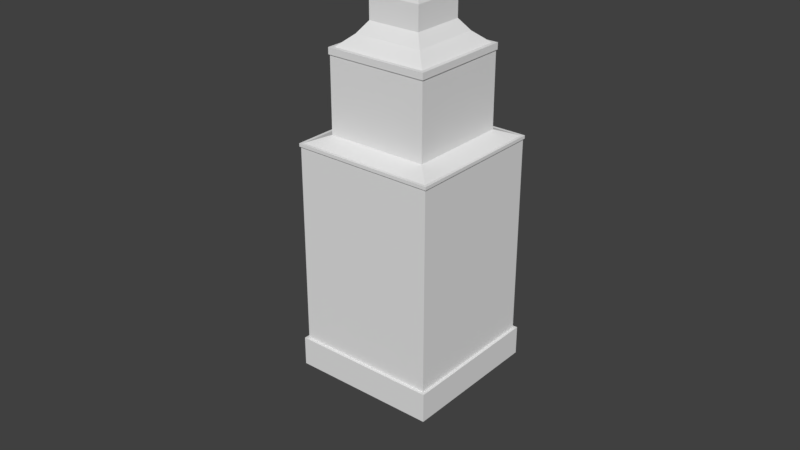 # Source: L_EGG_4.blend  (saved by Blender 2.78.0; exported with 4.5.12 LTS)
import bpy
from mathutils import Matrix  # noqa: F401  (used for matrix-valued properties, if any)

bpy.ops.wm.read_factory_settings(use_empty=True)
scene = bpy.context.scene
scene.name = 'Scene'

# ---- collections
col_collection_1 = bpy.data.collections.new('Collection 1'); scene.collection.children.link(col_collection_1)
col_collection_2 = bpy.data.collections.new('Collection 2'); scene.collection.children.link(col_collection_2)
col_collection_2.hide_render = True
col_collection_2.hide_viewport = True

# ---- materials (node trees are filled in below, after node groups)
mat_material = bpy.data.materials.new('Material')
mat_material.alpha_threshold = 0.0
mat_material.use_transparent_shadow = False
mat_material.roughness = 0.5
mat_material.line_color = (0.0, 0.0, 0.0, 1.0)

# ---- material node trees

# ---- world
world_world = bpy.data.worlds.new('World'); scene.world = world_world
world_world.color = (0.05088, 0.05088, 0.05088)
world_world.use_sun_shadow = False
world_world.sun_shadow_jitter_overblur = 0.0
world_world.cycles.sampling_method = 'MANUAL'

# ---- meshes
me_cube = bpy.data.meshes.new('Cube')
me_cube.from_pydata([(-0.9585, 0.9585, 0.4006), (-0.9585, -0.9585, 0.4006), (0.9585, -0.9585, 0.4006), (0.9585, 0.9585, 0.4006), (1.0, 1.0, 0.4006), (1.0, -1.0, 0.4006), (-1.0, -1.0, 0.4006), (-1.0, 1.0, 0.4006), (1.0, 1.0, 0.0), (1.0, -1.0, 0.0), (-1.0, -1.0, 0.0), (-1.0, 1.0, 0.0), (-0.9585, 0.9585, 3.128), (-0.9585, -0.9585, 3.128), (0.9585, -0.9585, 3.128), (0.9585, 0.9585, 3.128), (-0.9728, 0.9728, 3.128), (-0.9728, -0.9728, 3.128), (0.9728, -0.9728, 3.128), (0.9728, 0.9728, 3.128), (-0.9728, 0.9728, 3.171), (-0.9728, -0.9728, 3.171), (0.9728, -0.9728, 3.171), (0.9728, 0.9728, 3.171), (-0.9351, 0.9351, 3.171), (-0.9351, -0.9351, 3.171), (0.9351, -0.9351, 3.171), (0.9351, 0.9351, 3.171), (-0.6899, 0.6899, 3.267), (-0.6899, -0.6899, 3.267), (0.6899, -0.6899, 3.267), (0.6899, 0.6899, 3.267), (-0.6899, 0.6899, 4.275), (-0.6899, -0.6899, 4.275), (0.6899, -0.6899, 4.275), (0.6899, 0.6899, 4.275), (-0.7029, 0.7029, 4.275), (-0.7029, -0.7029, 4.275), (0.7029, -0.7029, 4.275), (0.7029, 0.7029, 4.275), (-0.7029, 0.7029, 4.363), (-0.7029, -0.7029, 4.363), (0.7029, -0.7029, 4.363), (0.7029, 0.7029, 4.363), (-0.6507, 0.6507, 4.363), (-0.6507, -0.6507, 4.363), (0.6507, -0.6507, 4.363), (0.6507, 0.6507, 4.363), (-0.3627, 0.3627, 4.669), (-0.3627, -0.3627, 4.669), (0.3627, -0.3627, 4.669), (0.3627, 0.3627, 4.669), (-0.4753, 0.4753, 4.516), (0.4753, 0.4753, 4.516), (0.4753, -0.4753, 4.516), (-0.4753, -0.4753, 4.516), (-0.3627, 0.3627, 4.985), (-0.3627, -0.3627, 4.985), (0.3627, -0.3627, 4.985), (0.3627, 0.3627, 4.985), (-0.01099, 0.01098, 5.925), (-0.01099, -0.01099, 5.925), (0.01098, -0.01099, 5.925), (0.01098, 0.01098, 5.925)], [], [(6, 5, 2, 1), (7, 6, 1, 0), (8, 4, 5, 9), (9, 5, 6, 10), (10, 6, 7, 11), (4, 7, 0, 3), (4, 8, 11, 7), (11, 8, 9, 10), (0, 1, 13, 12), (5, 4, 3, 2), (15, 12, 16, 19), (1, 2, 14, 13), (3, 0, 12, 15), (2, 3, 15, 14), (18, 19, 23, 22), (13, 14, 18, 17), (14, 15, 19, 18), (12, 13, 17, 16), (23, 20, 24, 27), (16, 17, 21, 20), (19, 16, 20, 23), (17, 18, 22, 21), (27, 24, 28, 31), (21, 22, 26, 25), (22, 23, 27, 26), (20, 21, 25, 24), (30, 31, 35, 34), (25, 26, 30, 29), (26, 27, 31, 30), (24, 25, 29, 28), (35, 32, 36, 39), (28, 29, 33, 32), (31, 28, 32, 35), (29, 30, 34, 33), (37, 38, 42, 41), (33, 34, 38, 37), (34, 35, 39, 38), (32, 33, 37, 36), (42, 43, 47, 46), (38, 39, 43, 42), (36, 37, 41, 40), (39, 36, 40, 43), (53, 52, 48, 51), (40, 41, 45, 44), (43, 40, 44, 47), (41, 42, 46, 45), (50, 51, 59, 58), (55, 54, 50, 49), (54, 53, 51, 50), (52, 55, 49, 48), (44, 45, 55, 52), (46, 47, 53, 54), (45, 46, 54, 55), (47, 44, 52, 53), (59, 56, 60, 63), (48, 49, 57, 56), (51, 48, 56, 59), (49, 50, 58, 57), (63, 60, 61, 62), (57, 58, 62, 61), (58, 59, 63, 62), (56, 57, 61, 60)])
me_cube.materials.append(mat_material)
me_cube.use_remesh_preserve_volume = False
me_cube.use_remesh_preserve_attributes = False
me_cube.use_mirror_vertex_groups = False
me_cube.update()
me_mesh_085 = bpy.data.meshes.new('Mesh.085')
me_mesh_085.from_pydata([(-0.1923, -0.1523, 0.1203), (-0.2067, -0.1667, 0.1203), (-0.2067, -0.1667, 0.1637), (-0.1689, -0.1289, 0.1637), (0.1754, 0.002387, -0.3351), (0.06897, 0.109, 0.2567), (-0.1689, 0.347, 0.1637), (0.3068, -0.1289, 0.1637), (0.3446, -0.1667, 0.1637), (-0.2067, 0.3355, 0.1203), (-0.2067, 0.3669, 0.1637), (0.3446, -0.1667, 0.1203), (-0.1886, 0.3667, 0.1637), (-0.1923, 0.3354, 0.1203), (0.3302, -0.1523, 0.1203), (-0.1923, 0.1277, -0.1671), (-0.1923, -0.1523, -0.5543), (0.3302, -0.1523, 0.1097), (-0.1159, -0.1523, -0.5534), (0.007955, -0.1523, -0.5516), (0.3301, -0.1523, -0.07273), (-0.1689, 0.347, 0.1637), (0.06897, 0.109, 0.2567), (0.3068, -0.1289, 0.1637), (0.3446, -0.1667, 0.1637), (-0.2067, 0.3355, 0.1203), (-0.2067, 0.3669, 0.1637), (0.3446, -0.1667, 0.1203), (-0.1886, 0.3667, 0.1637), (-0.1923, 0.3354, 0.1203), (0.3302, -0.1523, 0.1203), (-0.1923, -0.1523, -0.5543), (-0.1923, 0.1277, -0.1671), (0.3302, -0.1523, 0.1097), (-0.1159, -0.1523, -0.5534), (0.007955, -0.1523, -0.5516), (0.3301, -0.1523, -0.07273)], [], [(6, 12, 10, 2, 24, 23, 3), (1, 27, 24, 2), (33, 36, 4, 28, 21, 5, 7, 8, 11, 14), (3, 23, 22), (9, 29, 0, 30, 27, 1), (4, 35, 34, 32, 13, 25, 26, 28), (34, 16, 32), (29, 15, 31, 0), (22, 6, 3), (31, 18, 19, 20, 17, 30, 0), (10, 9, 1, 2), (36, 35, 4)])
_k = set([(5, 7), (5, 21), (6, 12), (6, 22), (7, 8), (8, 11), (9, 10), (9, 29), (10, 12), (11, 14), (13, 25), (13, 32), (14, 33), (15, 29), (15, 31), (16, 32), (16, 34), (17, 20), (17, 30), (18, 19), (18, 31), (19, 20), (21, 28), (22, 23), (23, 24), (24, 27), (25, 26), (26, 28), (27, 30), (33, 36), (34, 35), (35, 36)])
me_mesh_085.attributes.new('sharp_edge', 'BOOLEAN', 'EDGE').data.foreach_set('value', [ (min(e.vertices), max(e.vertices)) in _k for e in me_mesh_085.edges])
me_mesh_085.materials.append(mat_material)
me_mesh_085.use_remesh_preserve_volume = False
me_mesh_085.use_remesh_preserve_attributes = False
me_mesh_085.use_mirror_vertex_groups = False
me_mesh_085.update()
me_mesh_084 = bpy.data.meshes.new('Mesh.084')
me_mesh_084.from_pydata([(0.6782, 0.965, -0.09086), (0.6782, -1.035, -0.09086), (-0.2625, -1.035, 0.08751), (-0.299, -1.035, -0.09086), (0.6782, -1.035, 0.1082), (-0.2586, -1.035, 0.1063), (0.6782, 0.965, 0.1082), (-0.3008, 0.965, 0.1082), (-0.3212, 0.965, -0.09086), (-0.3212, 0.965, 0.009679), (-0.3197, 0.965, 0.01704), (-0.3084, -0.6081, -0.09086), (-0.3212, -0.007036, -0.09086), (-0.2586, -1.035, 0.1063), (-0.2625, -1.035, 0.08751), (-0.299, -1.035, -0.09086), (0.6782, -1.035, 0.1082), (0.6782, 0.965, 0.1082), (-0.3008, 0.965, 0.1082), (-0.3212, 0.965, -0.09086), (-0.3212, 0.965, 0.009679), (-0.3197, 0.965, 0.01704), (-0.3212, -0.007036, -0.09086), (-0.3084, -0.6081, -0.09086)], [], [(0, 17, 16, 1), (1, 16, 13, 14, 15), (15, 23, 22, 19, 0, 1), (2, 5, 21, 9, 12, 11), (19, 20, 10, 18, 17, 0), (11, 3, 2), (7, 21, 5), (9, 8, 12), (5, 4, 6, 7)])
_k = set([(2, 3), (2, 5), (3, 11), (4, 5), (4, 6), (6, 7), (7, 21), (8, 9), (8, 12), (9, 21), (10, 18), (10, 20), (11, 12), (13, 14), (13, 16), (14, 15), (15, 23), (16, 17), (17, 18), (19, 20), (19, 22), (22, 23)])
me_mesh_084.attributes.new('sharp_edge', 'BOOLEAN', 'EDGE').data.foreach_set('value', [ (min(e.vertices), max(e.vertices)) in _k for e in me_mesh_084.edges])
me_mesh_084.materials.append(mat_material)
me_mesh_084.use_remesh_preserve_volume = False
me_mesh_084.use_remesh_preserve_attributes = False
me_mesh_084.use_mirror_vertex_groups = False
me_mesh_084.update()
me_mesh_083 = bpy.data.meshes.new('Mesh.083')
me_mesh_083.from_pydata([(-0.3907, 0.419, 0.3508), (0.3205, 0.6551, -1.151), (-0.1635, -0.2702, 0.8535), (0.2987, 0.1917, 0.8536), (0.2992, -0.27, 0.7738), (0.3189, -0.4598, 0.5938), (0.3233, -0.5037, 0.5335), (0.4879, -0.2901, 0.5936), (0.5326, -0.2949, 0.5338), (0.3552, -0.3269, 0.7119), (0.343, -0.3795, -1.25), (-0.6359, 0.4276, 0.255), (-0.6359, -0.7057, 0.255), (-0.5285, 0.5568, 0.297), (-0.3907, -0.6362, 0.3508), (-0.3993, 0.6642, 0.255), (0.7359, 0.6642, 0.255), (0.666, 0.419, 0.3508), (-0.3391, 0.702, 0.2116), (0.7675, 0.702, 0.2116), (-0.3616, 0.702, 0.255), (0.7358, 0.702, 0.255), (0.7359, 0.682, 0.255), (-0.6737, 0.3673, 0.2116), (-0.6737, -0.737, 0.2116), (-0.6737, 0.3898, 0.255), (-0.6737, -0.7055, 0.255), (-0.6634, -0.7057, 0.255), (-0.6593, 0.3817, 0.2116), (-0.6593, -0.7372, 0.2116), (1.258, 0.4891, -0.459), (1.258, 0.5852, -0.4591), (1.258, 0.6876, -0.4596), (1.258, 0.6876, -0.5955), (1.258, 0.4984, -0.6155), (-0.3535, 0.6876, 0.2116), (0.7675, 0.6876, 0.2116), (0.3208, 0.6876, -1.09), (1.244, 0.6876, -0.6036), (0.4047, 0.6876, -1.098), (0.3439, 0.6876, -1.134), (-0.6593, -0.3219, -1.146), (-0.6593, -1.229, -0.4668), (-0.6593, -0.3247, -1.152), (-0.6593, -0.4128, -1.16), (-0.6593, -1.229, -1.236), (-0.5756, -1.229, -0.465), (-0.4608, -1.229, -0.4649), (-0.497, -1.229, -1.091), (-0.5064, -1.229, -1.25), (0.2661, 0.419, 0.8981), (-0.3907, 0.419, 1.011), (-0.3907, -0.05654, 0.9297), (-0.3907, -0.2149, 0.9023), (-0.3907, -0.2377, 0.8984), (-0.3907, -0.2926, 0.8233), (-0.3907, -0.2782, 0.8429), (-0.6359, 0.4276, 0.255), (-0.5285, 0.5568, 0.297), (-0.6359, -0.7057, 0.255), (-0.3907, -0.6362, 0.3508), (-0.3993, 0.6642, 0.255), (0.7359, 0.6642, 0.255), (0.666, 0.419, 0.3508), (0.7358, 0.702, 0.255), (0.7359, 0.682, 0.255), (-0.3391, 0.702, 0.2116), (-0.3616, 0.702, 0.255), (0.7675, 0.702, 0.2116), (-0.6737, 0.3673, 0.2116), (-0.6737, 0.3898, 0.255), (-0.6737, -0.737, 0.2116), (-0.6737, -0.7055, 0.255), (-0.6634, -0.7057, 0.255), (-0.6593, 0.3817, 0.2116), (-0.6593, -0.7372, 0.2116), (1.258, 0.4891, -0.459), (1.258, 0.5852, -0.4591), (1.258, 0.6876, -0.4596), (1.258, 0.6876, -0.5955), (1.258, 0.4984, -0.6155), (-0.3535, 0.6876, 0.2116), (0.7675, 0.6876, 0.2116), (0.3208, 0.6876, -1.09), (1.244, 0.6876, -0.6036), (0.4047, 0.6876, -1.098), (0.3439, 0.6876, -1.134), (-0.6593, -1.229, -0.4668), (-0.6593, -0.3219, -1.146), (-0.6593, -0.3247, -1.152), (-0.6593, -0.4128, -1.16), (-0.6593, -1.229, -1.236), (-0.5756, -1.229, -0.465), (-0.4608, -1.229, -0.4649), (-0.497, -1.229, -1.091), (-0.5064, -1.229, -1.25), (-0.3907, 0.419, 1.011), (-0.3907, -0.05654, 0.9297), (-0.3907, -0.2149, 0.9023), (-0.3907, -0.2782, 0.8429), (-0.3907, -0.2377, 0.8984), (-0.3907, -0.2926, 0.8233), (0.2661, 0.419, 0.8981)], [], [(0, 60, 55, 99, 100, 98, 52, 96), (76, 8, 94, 95, 10, 80), (10, 1, 86, 39), (3, 7, 8), (7, 9, 8), (9, 5, 8), (5, 6, 8), (5, 56, 101, 6), (5, 2, 54, 56), (1, 10, 90, 43), (2, 4, 53, 54), (4, 3, 97, 53), (4, 9, 3), (9, 7, 3), (6, 93, 94, 8), (4, 2, 9), (2, 5, 9), (17, 50, 3, 8, 76, 77, 22, 62), (6, 101, 14, 59, 73, 92, 93), (84, 79, 80, 10), (28, 88, 89, 44, 91, 87, 29), (83, 86, 1, 43, 41), (91, 49, 48, 47, 46, 87), (19, 82, 81, 18), (41, 74, 69, 70, 57, 13, 61, 67, 66, 35, 83), (96, 102, 63, 0), (73, 72, 71, 75, 42, 92), (16, 65, 64, 20, 15), (33, 38, 85, 40, 37, 81, 82, 78), (11, 25, 26, 27, 12), (95, 45, 90, 10), (78, 31, 30, 34, 33), (25, 23, 24, 26), (23, 28, 29, 24), (58, 11, 12, 60, 0), (63, 16, 15, 58, 0), (39, 84, 10), (77, 32, 36, 68, 21, 22), (64, 19, 18, 20), (51, 97, 3, 50)])
_k = set([(11, 25), (11, 58), (12, 27), (12, 60), (13, 57), (13, 61), (14, 59), (14, 101), (15, 20), (15, 58), (16, 63), (16, 65), (17, 50), (17, 62), (18, 20), (18, 81), (19, 64), (19, 82), (21, 22), (21, 68), (22, 62), (23, 25), (23, 28), (24, 26), (24, 29), (26, 27), (28, 88), (29, 87), (30, 31), (30, 34), (31, 78), (32, 36), (32, 77), (33, 34), (33, 38), (35, 66), (35, 83), (36, 68), (37, 40), (37, 81), (38, 85), (39, 84), (39, 86), (40, 85), (41, 43), (41, 74), (42, 75), (42, 92), (43, 90), (44, 89), (44, 91), (45, 90), (45, 95), (46, 47), (46, 87), (47, 48), (48, 49), (49, 91), (50, 51), (51, 97), (52, 96), (52, 98), (53, 54), (53, 97), (54, 56), (55, 60), (55, 99), (56, 101), (57, 70), (59, 73), (61, 67), (63, 102), (64, 65), (66, 67), (69, 70), (69, 74), (71, 72), (71, 75), (72, 73), (76, 77), (76, 80), (78, 82), (79, 80), (79, 84), (83, 86), (88, 89), (92, 93), (93, 94), (94, 95), (96, 102), (98, 100), (99, 100)])
me_mesh_083.attributes.new('sharp_edge', 'BOOLEAN', 'EDGE').data.foreach_set('value', [ (min(e.vertices), max(e.vertices)) in _k for e in me_mesh_083.edges])
me_mesh_083.materials.append(mat_material)
me_mesh_083.use_remesh_preserve_volume = False
me_mesh_083.use_remesh_preserve_attributes = False
me_mesh_083.use_mirror_vertex_groups = False
me_mesh_083.update()
me_mesh_082 = bpy.data.meshes.new('Mesh.082')
me_mesh_082.from_pydata([(0.129, 0.1392, 0.2994), (-0.3456, -0.3353, -0.2406), (-0.2487, -0.4318, -0.2411), (-0.3451, 0.1243, -0.4461), (-0.1568, -0.3547, -0.7039), (-0.3457, -0.3353, -0.5244), (-0.2896, -0.3914, -0.5864), (0.3565, -0.05775, 0.05815), (0.3565, -0.3789, 0.05815), (0.3435, -0.04471, 0.05815), (0.3435, -0.3809, 0.05815), (-0.06789, 0.3668, 0.05815), (-0.3457, 0.3668, 0.05815), (0.3435, -0.2086, -0.1295), (0.3435, -0.3396, -0.2458), (-0.05486, 0.3538, 0.05815), (-0.3457, 0.3538, 0.05815), (-0.3458, 0.3538, -0.08871), (-0.3452, 0.3538, -0.2421), (-0.3454, 0.3538, -0.2183), (-0.2186, 0.3538, -0.1295), (0.06113, 0.3146, 0.1463), (-0.3457, 0.3146, 0.1463), (0.3565, 0.01914, 0.1463), (0.3565, -0.3868, 0.1167), (0.3565, -0.3908, 0.1463), (0.3044, 0.07133, 0.1463), (0.3044, -0.3989, 0.1463), (0.008972, 0.3668, 0.1463), (-0.3457, 0.3668, 0.1463), (-0.08594, 0.1392, 0.2994), (0.2163, 0.2265, 0.2232), (-0.3456, 0.258, 0.1957), (0.2608, -0.3637, 0.1843), (0.2801, -0.4055, 0.1674), (0.129, -0.07555, 0.2994), (0.07311, 0.08339, 0.3753), (0.3435, -0.04471, 0.05815), (0.3565, -0.05775, 0.05815), (0.3435, -0.3809, 0.05815), (0.3565, -0.3789, 0.05815), (-0.3457, 0.3538, 0.05815), (-0.3457, 0.3668, 0.05815), (0.3435, -0.2086, -0.1295), (0.3435, -0.3396, -0.2458), (-0.05486, 0.3538, 0.05815), (-0.06789, 0.3668, 0.05815), (-0.3458, 0.3538, -0.08871), (-0.3452, 0.3538, -0.2421), (-0.3454, 0.3538, -0.2183), (-0.2186, 0.3538, -0.1295), (0.008972, 0.3668, 0.1463), (0.06113, 0.3146, 0.1463), (-0.3457, 0.3668, 0.1463), (-0.3457, 0.3146, 0.1463), (0.3565, 0.01914, 0.1463), (0.3565, -0.3908, 0.1463), (0.3565, -0.3868, 0.1167), (0.3044, 0.07133, 0.1463), (0.3044, -0.3989, 0.1463), (-0.3456, 0.258, 0.1957), (-0.08594, 0.1392, 0.2994), (0.2163, 0.2265, 0.2232), (0.129, -0.07555, 0.2994), (0.2608, -0.3637, 0.1843), (0.2801, -0.4055, 0.1674), (0.07311, 0.08339, 0.3753)], [], [(0, 61, 66), (36, 30, 60, 1, 64, 63), (45, 46, 51, 52, 62, 58, 55, 38, 37, 43, 50), (5, 6, 2, 1), (6, 57, 56, 59, 65, 2), (43, 44, 4, 3, 48, 50), (66, 35, 0), (47, 49, 3, 5), (11, 15, 41, 42), (31, 21, 54, 32, 61, 0), (40, 39, 9, 7), (65, 64, 1, 2), (10, 8, 57, 6, 4, 44), (35, 33, 34, 27, 26, 31, 0), (49, 48, 3), (27, 25, 23, 26), (25, 24, 40, 7, 23), (15, 20, 18, 19, 17, 41), (3, 4, 6, 5), (28, 11, 42, 53), (39, 14, 13, 9), (21, 28, 53, 54), (22, 29, 12, 16, 47, 5, 1, 60)])
_k = set([(7, 9), (7, 23), (8, 10), (8, 57), (9, 13), (10, 44), (11, 15), (11, 28), (12, 16), (12, 29), (13, 14), (14, 39), (15, 20), (16, 47), (17, 19), (17, 41), (18, 19), (18, 20), (21, 28), (21, 31), (22, 29), (22, 60), (23, 26), (24, 25), (24, 40), (25, 27), (26, 31), (27, 34), (30, 36), (30, 60), (32, 54), (32, 61), (33, 34), (33, 35), (35, 66), (36, 63), (37, 38), (37, 43), (38, 55), (39, 40), (41, 42), (42, 53), (43, 44), (45, 46), (45, 50), (46, 51), (47, 49), (48, 49), (48, 50), (51, 52), (52, 62), (53, 54), (55, 58), (56, 57), (56, 59), (58, 62), (59, 65), (61, 66), (63, 64), (64, 65)])
me_mesh_082.attributes.new('sharp_edge', 'BOOLEAN', 'EDGE').data.foreach_set('value', [ (min(e.vertices), max(e.vertices)) in _k for e in me_mesh_082.edges])
me_mesh_082.materials.append(mat_material)
me_mesh_082.use_remesh_preserve_volume = False
me_mesh_082.use_remesh_preserve_attributes = False
me_mesh_082.use_mirror_vertex_groups = False
me_mesh_082.update()
me_mesh_081 = bpy.data.meshes.new('Mesh.081')
me_mesh_081.from_pydata([(-0.253, 0.339, -0.06351), (0.1095, -0.1782, -0.22), (0.1091, 0.339, -0.2199), (0.1773, 0.339, -0.06351), (-0.253, 0.339, -0.2205), (0.06366, 0.339, -0.2203), (0.2444, -0.3288, 0.09067), (0.2262, -0.3445, 0.04874), (0.1583, -0.3409, 0.05841), (-0.253, -0.2177, -0.06351), (-0.253, -0.1298, -0.2203), (-0.1299, -0.2633, 0.2657), (-0.1887, -0.3222, 0.1084), (-0.07494, 0.1609, 0.4126), (-0.2458, -0.2294, -0.0443), (0.3243, 0.2126, 0.2742), (0.2387, 0.2864, 0.07709), (0.06366, 0.339, -0.2203), (0.1091, 0.339, -0.2199), (0.1773, 0.339, -0.06351), (-0.253, 0.339, -0.2205), (0.2444, -0.3288, 0.09067), (0.2262, -0.3445, 0.04874), (0.1583, -0.3409, 0.05841), (-0.1887, -0.3222, 0.1084), (-0.253, -0.1298, -0.2203), (-0.253, -0.2177, -0.06351), (-0.1299, -0.2633, 0.2657), (-0.07494, 0.1609, 0.4126), (-0.2458, -0.2294, -0.0443), (0.3243, 0.2126, 0.2742), (0.2387, 0.2864, 0.07709)], [], [(0, 26, 29, 24, 27, 28), (1, 22, 23, 14, 9, 10), (28, 30, 16, 19, 0), (4, 25, 26, 0), (24, 8, 7, 21, 27), (23, 12, 14), (18, 3, 31, 1), (17, 18, 1), (10, 20, 17, 1), (15, 13, 11, 6), (19, 2, 5, 4, 0), (31, 15, 6, 22, 1)])
_k = set([(2, 5), (2, 19), (3, 18), (3, 31), (4, 5), (4, 25), (6, 11), (6, 22), (7, 8), (7, 21), (8, 24), (9, 10), (9, 14), (10, 20), (11, 13), (12, 14), (12, 23), (13, 15), (15, 31), (16, 19), (16, 30), (17, 18), (17, 20), (21, 27), (22, 23), (24, 29), (25, 26), (26, 29), (27, 28), (28, 30)])
me_mesh_081.attributes.new('sharp_edge', 'BOOLEAN', 'EDGE').data.foreach_set('value', [ (min(e.vertices), max(e.vertices)) in _k for e in me_mesh_081.edges])
me_mesh_081.materials.append(mat_material)
me_mesh_081.use_remesh_preserve_volume = False
me_mesh_081.use_remesh_preserve_attributes = False
me_mesh_081.use_mirror_vertex_groups = False
me_mesh_081.update()
me_mesh_080 = bpy.data.meshes.new('Mesh.080')
me_mesh_080.from_pydata([(0.5429, -0.6053, 0.357), (0.5573, -0.6197, 0.357), (0.5573, -0.6197, 0.4003), (0.5195, -0.5819, 0.4003), (0.2743, -0.3367, 0.4962), (-0.39, 0.1184, 0.6789), (-0.1806, 0.3277, 0.6787), (-0.3711, 0.242, -1.105), (0.2743, -0.3367, 0.9457), (-0.384, -0.3367, 0.7887), (-0.5818, -0.3367, 0.4962), (0.5573, 0.6579, 0.357), (0.5573, 0.6284, 0.4003), (0.5195, 0.6227, 0.4003), (0.2743, 0.5205, 0.4962), (-0.6834, -0.5819, 0.4003), (-0.6891, -0.6197, 0.4003), (-0.7184, -0.6197, 0.357), (0.5429, 0.6557, 0.357), (0.5429, -0.6053, -1.677), (0.5429, 1.098, -0.294), (0.5429, 1.11, -0.3129), (0.5429, 1.118, -0.4457), (0.5429, 1.119, -0.4716), (0.5429, 1.044, -0.5246), (-0.7162, -0.6053, 0.357), (-1.173, -0.6053, -0.3178), (-1.218, -0.6053, -1.072), (-1.22, -0.6053, -1.105), (-0.3047, -0.6053, -1.696), (-0.3535, -0.6053, -1.697), (0.2743, 0.2473, 0.8066), (0.2743, 0.3218, 0.7887), (-0.384, -0.3367, 0.7887), (0.2743, -0.3367, 0.9457), (-0.5818, -0.3367, 0.4962), (0.5573, 0.6579, 0.357), (0.5573, 0.6284, 0.4003), (0.5195, 0.6227, 0.4003), (0.2743, 0.5205, 0.4962), (-0.6834, -0.5819, 0.4003), (-0.6891, -0.6197, 0.4003), (-0.7184, -0.6197, 0.357), (0.5429, 1.044, -0.5246), (0.5429, -0.6053, -1.677), (0.5429, 0.6557, 0.357), (0.5429, 1.098, -0.294), (0.5429, 1.11, -0.3129), (0.5429, 1.118, -0.4457), (0.5429, 1.119, -0.4716), (-0.7162, -0.6053, 0.357), (-1.173, -0.6053, -0.3178), (-1.218, -0.6053, -1.072), (-1.22, -0.6053, -1.105), (-0.3535, -0.6053, -1.697), (-0.3047, -0.6053, -1.696), (0.2743, 0.2473, 0.8066), (0.2743, 0.3218, 0.7887)], [], [(1, 36, 37, 2), (8, 56, 5, 33), (17, 50, 0, 45, 36, 1), (4, 39, 57, 31, 34), (3, 38, 39, 4), (7, 54, 53), (7, 49, 43, 55, 54), (6, 5, 56, 32), (47, 48, 52, 51, 5, 6), (51, 25, 42, 41, 40, 35, 33, 5), (10, 15, 3, 4), (43, 19, 55), (48, 49, 7, 53, 52), (50, 26, 27, 28, 30, 29, 44, 0), (46, 47, 6), (34, 9, 10, 4), (16, 17, 1, 2), (32, 14, 13, 12, 11, 18, 46, 6), (44, 24, 23, 22, 21, 20, 45, 0), (15, 16, 2, 37, 38, 3)])
_k = set([(8, 33), (8, 56), (9, 10), (9, 34), (10, 15), (11, 12), (11, 18), (12, 13), (13, 14), (14, 32), (15, 16), (16, 17), (17, 50), (18, 46), (19, 43), (19, 55), (20, 21), (20, 45), (21, 22), (22, 23), (23, 24), (24, 44), (25, 42), (25, 51), (26, 27), (26, 50), (27, 28), (28, 30), (29, 30), (29, 44), (31, 34), (31, 57), (32, 56), (33, 35), (35, 40), (36, 37), (36, 45), (37, 38), (38, 39), (39, 57), (40, 41), (41, 42), (43, 49), (46, 47), (47, 48), (48, 49), (51, 52), (52, 53), (53, 54), (54, 55)])
me_mesh_080.attributes.new('sharp_edge', 'BOOLEAN', 'EDGE').data.foreach_set('value', [ (min(e.vertices), max(e.vertices)) in _k for e in me_mesh_080.edges])
me_mesh_080.materials.append(mat_material)
me_mesh_080.use_remesh_preserve_volume = False
me_mesh_080.use_remesh_preserve_attributes = False
me_mesh_080.use_mirror_vertex_groups = False
me_mesh_080.update()
me_mesh_079 = bpy.data.meshes.new('Mesh.079')
me_mesh_079.from_pydata([(0.3779, 0.3678, -0.4616), (0.3922, 0.3822, -0.4616), (0.3922, 0.3822, -0.4182), (0.3545, 0.3444, -0.4182), (0.1093, 0.09919, -0.3224), (0.1093, 0.09919, 0.6852), (0.1223, 0.1122, 0.6852), (-0.5793, -0.126, 0.1818), (-0.39, -0.6088, -0.07858), (-0.3455, -0.6141, -0.1384), (0.3922, -0.2841, -0.4616), (0.3922, -0.3136, -0.4182), (-0.1417, 0.3444, -0.4182), (0.3545, -0.3193, -0.4182), (-0.2117, 0.09919, -0.3224), (0.1093, -0.421, -0.3224), (-0.11, 0.3822, -0.4616), (-0.1417, 0.3822, -0.4182), (0.3779, -0.2863, -0.4616), (0.3779, 0.1675, -1.129), (0.3779, 0.3678, -1.13), (-0.11, 0.3678, -0.4616), (0.3725, 0.3678, -1.123), (0.1223, -0.05034, 0.6852), (0.1093, -0.03731, 0.6852), (-0.04031, 0.1122, 0.6852), (0.1093, -0.2379, 0.5962), (0.1093, -0.4611, 0.4963), (0.1093, -0.3094, 0.5643), (0.1093, -0.5939, 0.3782), (-0.02726, 0.09919, 0.6852), (-0.2354, 0.09919, 0.5929), (-0.4512, 0.09919, 0.4966), (-0.4148, 0.09919, 0.5129), (-0.5796, 0.09919, 0.3822), (-0.5506, 0.09919, 0.4082), (-0.6116, 0.09919, 0.226), (0.1093, -0.6205, -0.02878), (-0.5712, 0.09919, 0.1702), (0.1223, 0.1122, 0.7573), (0.3922, -0.2841, -0.4616), (0.3922, -0.3136, -0.4182), (-0.1417, 0.3444, -0.4182), (-0.2117, 0.09919, -0.3224), (0.3545, -0.3193, -0.4182), (0.1093, -0.421, -0.3224), (-0.11, 0.3822, -0.4616), (-0.1417, 0.3822, -0.4182), (0.3779, 0.1675, -1.129), (0.3779, -0.2863, -0.4616), (-0.11, 0.3678, -0.4616), (0.3725, 0.3678, -1.123), (0.3779, 0.3678, -1.13), (0.1093, -0.03731, 0.6852), (0.1223, -0.05034, 0.6852), (-0.02726, 0.09919, 0.6852), (-0.04031, 0.1122, 0.6852), (0.1093, -0.2379, 0.5962), (0.1093, -0.4611, 0.4963), (0.1093, -0.3094, 0.5643), (0.1093, -0.5939, 0.3782), (-0.2354, 0.09919, 0.5929), (-0.4512, 0.09919, 0.4966), (-0.4148, 0.09919, 0.5129), (-0.5796, 0.09919, 0.3822), (-0.5506, 0.09919, 0.4082), (-0.6116, 0.09919, 0.226), (0.1093, -0.6205, -0.02878), (-0.5712, 0.09919, 0.1702), (0.1223, 0.1122, 0.7573)], [], [(10, 18, 0, 50, 46, 1), (1, 46, 47, 2), (3, 42, 43, 4), (13, 11, 2, 47, 42, 3), (4, 43, 68, 66, 34, 35, 62, 63, 61, 30, 5), (6, 25, 39), (7, 36, 38, 8), (8, 48, 9), (7, 64, 36), (8, 51, 52, 48), (9, 48, 49, 40, 41, 44, 45, 37), (57, 53, 54, 69, 56, 55, 31), (24, 26, 59, 58, 60, 67, 15, 4, 5), (23, 24, 5, 30, 25, 6), (33, 32, 27, 28), (31, 33, 28, 57), (20, 22, 50, 0), (15, 13, 3, 4), (18, 19, 20, 0), (65, 64, 7, 8), (11, 10, 1, 2), (32, 65, 8, 29, 27), (39, 23, 6), (38, 14, 12, 17, 16, 21, 51, 8), (37, 29, 8, 9)])
_k = set([(10, 11), (10, 18), (11, 13), (12, 14), (12, 17), (13, 15), (14, 38), (15, 67), (16, 17), (16, 21), (18, 19), (19, 20), (20, 22), (21, 51), (22, 50), (23, 24), (23, 39), (24, 26), (25, 30), (25, 39), (26, 59), (27, 28), (27, 29), (28, 57), (29, 37), (30, 61), (31, 33), (31, 55), (32, 33), (32, 65), (34, 35), (34, 66), (35, 62), (36, 38), (36, 64), (37, 45), (40, 41), (40, 49), (41, 44), (42, 43), (42, 47), (43, 68), (44, 45), (46, 47), (46, 50), (48, 49), (48, 52), (51, 52), (53, 54), (53, 57), (54, 69), (55, 56), (56, 69), (58, 59), (58, 60), (60, 67), (61, 63), (62, 63), (64, 65), (66, 68)])
me_mesh_079.attributes.new('sharp_edge', 'BOOLEAN', 'EDGE').data.foreach_set('value', [ (min(e.vertices), max(e.vertices)) in _k for e in me_mesh_079.edges])
me_mesh_079.materials.append(mat_material)
me_mesh_079.use_remesh_preserve_volume = False
me_mesh_079.use_remesh_preserve_attributes = False
me_mesh_079.use_mirror_vertex_groups = False
me_mesh_079.update()
me_mesh_078 = bpy.data.meshes.new('Mesh.078')
me_mesh_078.from_pydata([(0.1464, 0.3351, -0.1641), (0.1464, 0.3351, 0.1515), (-0.2154, -0.02768, -0.8544), (-0.1184, -0.1247, -0.8549), (-0.2158, -0.1822, -0.006926), (0.04031, 0.4477, -0.3173), (-0.2153, 0.4477, -0.3173), (-0.1749, 0.5461, -0.4032), (-0.2152, 0.5644, -0.4191), (0.4082, -0.0979, -0.4475), (0.259, 0.2289, -0.3173), (0.259, -0.1796, -0.3173), (0.2022, 0.3909, -0.24), (0.1464, -0.2577, -0.1641), (-0.2154, 0.3351, -0.1641), (-0.1467, 0.3351, 0.1515), (-0.2155, 0.3351, -0.006828), (-0.001247, -0.3235, 0.3302), (0.05986, -0.3163, 0.3496), (0.07098, -0.315, 0.3531), (-0.07981, -0.333, 0.305), (-0.09821, -0.3488, 0.2627), (0.01408, -0.3904, 0.1515), (0.1284, -0.3724, 0.1995), (-0.03602, -0.3904, 0.1515), (-0.08642, -0.3567, 0.2416), (-0.02864, -0.3904, 0.1112), (0.1464, -0.3528, 0.1515), (0.01848, 0.2072, 0.4934), (-0.08605, 0.2829, 0.291), (0.0001788, 0.2089, 0.4887), (0.03331, 0.05933, 0.4538), (0.06944, -0.2997, 0.3572), (0.04031, 0.4477, -0.3173), (-0.1749, 0.5461, -0.4032), (-0.2152, 0.5644, -0.4191), (-0.2153, 0.4477, -0.3173), (0.259, 0.2289, -0.3173), (0.4082, -0.0979, -0.4475), (0.259, -0.1796, -0.3173), (0.2022, 0.3909, -0.24), (0.1464, -0.2577, -0.1641), (-0.2154, 0.3351, -0.1641), (-0.2155, 0.3351, -0.006828), (-0.1467, 0.3351, 0.1515), (-0.001247, -0.3235, 0.3302), (0.05986, -0.3163, 0.3496), (0.07098, -0.315, 0.3531), (-0.07981, -0.333, 0.305), (-0.09821, -0.3488, 0.2627), (0.01408, -0.3904, 0.1515), (0.1284, -0.3724, 0.1995), (-0.03602, -0.3904, 0.1515), (-0.08642, -0.3567, 0.2416), (-0.02864, -0.3904, 0.1112), (0.1464, -0.3528, 0.1515), (0.0001788, 0.2089, 0.4887), (0.01848, 0.2072, 0.4934), (-0.08605, 0.2829, 0.291), (0.06944, -0.2997, 0.3572), (0.03331, 0.05933, 0.4538)], [], [(1, 44, 58, 56, 57), (0, 42, 16, 44, 1), (2, 35, 34, 3), (4, 49, 20, 30, 29), (4, 2, 3), (34, 33, 40, 37, 38, 3), (38, 39, 41, 55, 51, 50, 54, 3), (12, 5, 36, 42, 0), (46, 47, 59), (13, 11, 10, 12, 0), (59, 60, 45, 46), (5, 7, 8, 36), (29, 15, 43, 4), (54, 52, 53, 3), (11, 9, 10), (19, 18, 17, 48, 21, 25, 24, 22, 23), (60, 28, 30, 20, 45), (24, 26, 22), (27, 13, 0, 1), (23, 27, 1, 57, 31, 32, 19), (53, 49, 4, 3), (35, 2, 4, 43, 14, 6)])
_k = set([(5, 7), (5, 12), (6, 14), (6, 35), (7, 8), (8, 36), (9, 10), (9, 11), (10, 12), (11, 13), (13, 27), (14, 43), (15, 29), (15, 43), (16, 42), (16, 44), (17, 18), (17, 48), (18, 19), (19, 32), (20, 45), (20, 49), (21, 25), (21, 48), (22, 23), (22, 26), (23, 27), (24, 25), (24, 26), (28, 30), (28, 60), (29, 30), (31, 32), (31, 57), (33, 34), (33, 40), (34, 35), (36, 42), (37, 38), (37, 40), (38, 39), (39, 41), (41, 55), (44, 58), (45, 46), (46, 47), (47, 59), (49, 53), (50, 51), (50, 54), (51, 55), (52, 53), (52, 54), (56, 57), (56, 58), (59, 60)])
me_mesh_078.attributes.new('sharp_edge', 'BOOLEAN', 'EDGE').data.foreach_set('value', [ (min(e.vertices), max(e.vertices)) in _k for e in me_mesh_078.edges])
me_mesh_078.materials.append(mat_material)
me_mesh_078.use_remesh_preserve_volume = False
me_mesh_078.use_remesh_preserve_attributes = False
me_mesh_078.use_mirror_vertex_groups = False
me_mesh_078.update()
me_mesh_077 = bpy.data.meshes.new('Mesh.077')
me_mesh_077.from_pydata([(-0.4814, 0.8594, -0.3485), (-0.4814, -1.058, -0.3485), (-0.5229, -1.099, -0.3485), (-0.5229, -1.099, -0.7491), (0.4978, 0.8278, 1.014), (0.5197, -0.2088, 0.9148), (-0.4814, 0.8594, 1.014), (-0.1897, 0.8594, 1.015), (0.4972, 0.8594, -0.3485), (0.4136, 0.8594, 1.015), (0.4971, 0.8594, 1.014), (0.4972, 0.8594, 1.007), (-0.4814, 0.8205, 1.015), (-0.4814, -0.1408, 1.015), (-0.4814, -0.1516, 1.015), (-0.4814, -0.785, 0.9552), (-0.4814, -1.058, 0.9296), (-0.3278, -1.058, 0.9152), (-0.4352, -1.058, 0.9253), (0.5383, -1.058, -0.3485), (0.5381, -1.058, 0.3227), (0.5348, -1.099, -0.5703), (0.4976, -1.099, -0.7491), (0.5392, -1.099, -0.549), (0.5392, -1.099, -0.3485), (0.4946, 0.9009, -0.5572), (0.4758, 0.9009, -0.6467), (0.4963, 0.9009, -0.549), (-0.5229, 0.858, -0.3485), (-0.5229, 0.8579, -0.5482), (-0.5229, 0.8151, -0.5527), (-0.5229, 0.599, -0.5752), (-0.5229, -1.084, -0.7491), (0.48, -0.2637, -0.7491), (-0.2006, -0.7587, -0.7491), (0.489, -0.6811, -0.7491), (-0.48, 0.9009, -0.3485), (-0.4799, 0.9009, -0.5481), (0.1071, 0.9009, -0.6087), (0.4963, 0.9009, -0.3485), (0.4761, -0.08636, -0.7491), (-0.4814, 0.8594, 1.014), (-0.1897, 0.8594, 1.015), (0.4971, 0.8594, 1.014), (0.4136, 0.8594, 1.015), (0.4972, 0.8594, -0.3485), (0.4972, 0.8594, 1.007), (-0.4814, 0.8205, 1.015), (-0.4814, -0.1408, 1.015), (-0.4814, -0.1516, 1.015), (-0.4814, -0.785, 0.9552), (-0.4814, -1.058, 0.9296), (-0.3278, -1.058, 0.9152), (-0.4352, -1.058, 0.9253), (0.5381, -1.058, 0.3227), (0.5383, -1.058, -0.3485), (0.5392, -1.099, -0.549), (0.5348, -1.099, -0.5703), (0.4976, -1.099, -0.7491), (0.5392, -1.099, -0.3485), (0.4946, 0.9009, -0.5572), (0.4758, 0.9009, -0.6467), (0.4963, 0.9009, -0.549), (-0.5229, 0.858, -0.3485), (-0.5229, 0.8579, -0.5482), (-0.5229, 0.8151, -0.5527), (-0.5229, 0.599, -0.5752), (-0.5229, -1.084, -0.7491), (0.4761, -0.08636, -0.7491), (-0.2006, -0.7587, -0.7491), (0.48, -0.2637, -0.7491), (0.489, -0.6811, -0.7491), (-0.48, 0.9009, -0.3485), (-0.4799, 0.9009, -0.5481), (0.1071, 0.9009, -0.6087), (0.4963, 0.9009, -0.3485)], [], [(19, 24, 23, 27, 75, 8, 46, 5, 20), (3, 2, 63, 64, 65, 66, 67), (0, 1, 51, 50, 49, 48, 47, 41), (1, 55, 54, 52, 53, 51), (4, 43, 44, 13, 14), (26, 68, 69, 31, 30, 74), (5, 46, 43, 4), (37, 74, 30, 29), (39, 62, 60, 61, 38, 73, 72), (67, 34, 40, 70, 71, 58, 3), (69, 32, 31), (17, 20, 5), (63, 2, 59, 55, 1, 0, 45, 39, 72), (58, 57, 56, 59, 2, 3), (44, 42, 12, 13), (42, 6, 12), (41, 7, 9, 10, 11, 45, 0), (29, 28, 36, 37), (21, 22, 35), (18, 17, 5, 4, 14, 15), (35, 33, 25, 27, 23, 21), (15, 16, 18), (26, 25, 33, 68)])
_k = set([(6, 12), (6, 42), (7, 9), (7, 41), (8, 46), (8, 75), (9, 10), (10, 11), (11, 45), (12, 13), (13, 14), (14, 15), (15, 16), (16, 18), (17, 18), (17, 20), (19, 20), (19, 24), (21, 22), (21, 23), (22, 35), (23, 24), (25, 26), (25, 27), (26, 74), (27, 75), (28, 29), (28, 36), (29, 30), (30, 31), (31, 32), (32, 69), (33, 35), (33, 68), (34, 40), (34, 67), (36, 37), (37, 74), (38, 61), (38, 73), (39, 45), (39, 62), (40, 70), (41, 47), (42, 44), (43, 44), (43, 46), (47, 48), (48, 49), (49, 50), (50, 51), (51, 53), (52, 53), (52, 54), (54, 55), (55, 59), (56, 57), (56, 59), (57, 58), (58, 71), (60, 61), (60, 62), (63, 64), (63, 72), (64, 65), (65, 66), (66, 67), (68, 69), (70, 71), (72, 73)])
me_mesh_077.attributes.new('sharp_edge', 'BOOLEAN', 'EDGE').data.foreach_set('value', [ (min(e.vertices), max(e.vertices)) in _k for e in me_mesh_077.edges])
me_mesh_077.materials.append(mat_material)
me_mesh_077.use_remesh_preserve_volume = False
me_mesh_077.use_remesh_preserve_attributes = False
me_mesh_077.use_mirror_vertex_groups = False
me_mesh_077.update()
me_mesh_076 = bpy.data.meshes.new('Mesh.076')
me_mesh_076.from_pydata([(-0.08713, 0.0431, 0.432), (-0.08713, 0.02113, 0.432), (-0.06516, 0.02113, 0.432), (-0.06516, 0.0431, 0.432), (0.2104, -0.2545, -0.3047), (0.1387, -0.2629, -0.3274), (0.06004, -0.2719, -0.3515), (0.1578, 0.2661, -0.1641), (-0.3149, -0.2066, -0.1768), (-0.2601, 0.2161, -0.03052), (0.1397, 0.2678, -0.1686), (0.1729, 0.1175, -0.2044), (0.2104, -0.2545, -0.3047), (0.1387, -0.2629, -0.3274), (0.06004, -0.2719, -0.3515), (0.1397, 0.2678, -0.1686), (0.1578, 0.2661, -0.1641), (-0.3149, -0.2066, -0.1768), (-0.2601, 0.2161, -0.03052), (0.1729, 0.1175, -0.2044)], [], [(3, 0, 1, 2), (18, 8, 1, 0), (14, 17, 9, 15), (5, 14, 15, 16, 11), (7, 10, 18, 0, 3), (8, 6, 13, 12, 2, 1), (12, 19, 7, 3, 2), (11, 4, 5)])
_k = set([(4, 5), (4, 11), (5, 14), (6, 8), (6, 13), (7, 10), (7, 19), (8, 18), (9, 15), (9, 17), (10, 18), (11, 16), (12, 13), (12, 19), (14, 17), (15, 16)])
me_mesh_076.attributes.new('sharp_edge', 'BOOLEAN', 'EDGE').data.foreach_set('value', [ (min(e.vertices), max(e.vertices)) in _k for e in me_mesh_076.edges])
me_mesh_076.materials.append(mat_material)
me_mesh_076.use_remesh_preserve_volume = False
me_mesh_076.use_remesh_preserve_attributes = False
me_mesh_076.use_mirror_vertex_groups = False
me_mesh_076.update()
me_mesh_075 = bpy.data.meshes.new('Mesh.075')
me_mesh_075.from_pydata([(0.1499, 0.1499, 0.06057), (0.09774, 0.0977, 0.06057), (0.1499, -0.01709, -0.02758), (0.1499, -0.2721, -0.02758), (0.1369, -0.004042, -0.02758), (0.1369, -0.2591, -0.02758), (-0.01695, 0.1499, -0.02758), (-0.2722, 0.1499, -0.02758), (0.1369, -0.4197, -0.2122), (-0.003917, 0.1368, -0.02758), (-0.2591, 0.1368, -0.02758), (-0.4199, 0.1368, -0.2125), (-0.1432, 0.0977, 0.06057), (0.1499, -0.1954, 0.06057), (0.1499, -0.2052, 0.04936), (0.1499, 0.1499, 0.04658), (0.09774, -0.1432, 0.06057), (-0.1954, 0.1499, 0.06057), (-0.2054, 0.1499, 0.04918), (0.01051, 0.01048, 0.1367), (0.1369, -0.004042, -0.02758), (0.1499, -0.01709, -0.02758), (0.1369, -0.2591, -0.02758), (0.1499, -0.2721, -0.02758), (-0.003917, 0.1368, -0.02758), (-0.01695, 0.1499, -0.02758), (0.1369, -0.4197, -0.2122), (-0.2591, 0.1368, -0.02758), (-0.2722, 0.1499, -0.02758), (-0.4199, 0.1368, -0.2125), (-0.1954, 0.1499, 0.06057), (-0.1432, 0.0977, 0.06057), (0.1499, -0.1954, 0.06057), (0.1499, -0.2052, 0.04936), (0.1499, 0.1499, 0.04658), (0.09774, -0.1432, 0.06057), (-0.2054, 0.1499, 0.04918), (0.01051, 0.01048, 0.1367)], [], [(1, 12, 37), (33, 32, 35, 19, 31, 30, 36), (29, 24, 25, 15, 21, 20, 26), (6, 9, 27, 28), (23, 22, 4, 2), (16, 13, 0, 17, 12, 1), (37, 16, 1), (13, 14, 23, 2, 34, 0), (9, 11, 27), (34, 6, 28, 18, 17, 0), (22, 8, 4), (5, 3, 33, 36, 7, 10, 29, 26)])
_k = set([(2, 4), (2, 34), (3, 5), (3, 33), (4, 8), (5, 26), (6, 9), (6, 34), (7, 10), (7, 36), (8, 22), (9, 11), (10, 29), (11, 27), (12, 17), (12, 37), (13, 14), (13, 16), (14, 23), (15, 21), (15, 25), (16, 37), (17, 18), (18, 28), (19, 31), (19, 35), (20, 21), (20, 26), (22, 23), (24, 25), (24, 29), (27, 28), (30, 31), (30, 36), (32, 33), (32, 35)])
me_mesh_075.attributes.new('sharp_edge', 'BOOLEAN', 'EDGE').data.foreach_set('value', [ (min(e.vertices), max(e.vertices)) in _k for e in me_mesh_075.edges])
me_mesh_075.materials.append(mat_material)
me_mesh_075.use_remesh_preserve_volume = False
me_mesh_075.use_remesh_preserve_attributes = False
me_mesh_075.use_mirror_vertex_groups = False
me_mesh_075.update()
me_mesh_074 = bpy.data.meshes.new('Mesh.074')
me_mesh_074.from_pydata([(-0.1953, -0.07178, -0.4389), (-0.1953, -0.07178, 0.5687), (-0.1561, -0.03264, 0.6568), (-0.09457, -0.184, -1.032), (0.02998, 0.6175, 0.06533), (0.5132, 0.4271, -0.1954), (0.5188, 0.3829, -0.2548), (-0.2012, -0.07772, -0.4412), (-0.4404, 0.179, -0.5347), (-0.4404, 0.162, -0.5347), (-0.1953, 0.2491, -0.4389), (-0.2083, -0.07047, 0.5687), (-0.2083, 0.2897, 0.5687), (-0.1953, 0.2766, 0.5687), (-0.1939, -0.08481, 0.5687), (0.1661, -0.08482, 0.5687), (0.1531, -0.07178, 0.5687), (0.4975, -0.07178, 0.2623), (0.5006, -0.07178, 0.2182), (0.5245, -0.07178, -0.1448), (0.3248, -0.07178, -0.4389), (0.0377, -0.317, -0.5347), (0.2226, -0.317, -0.5347), (0.07542, -0.3547, -0.5347), (0.2168, -0.3547, -0.5347), (0.07543, -0.3547, -0.5781), (0.1874, -0.3547, -0.5781), (-0.4574, 0.1789, -0.5347), (0.06107, -0.3404, -0.5781), (0.1896, -0.3404, -0.5781), (0.06124, -0.3404, -0.7671), (-0.1561, 0.1383, 0.6568), (-0.2083, -0.07042, 0.6568), (-0.2083, 0.1905, 0.6568), (-0.1953, 0.6173, 0.2656), (-0.1953, 0.6498, 0.1098), (-0.1939, -0.08481, 0.6568), (0.06702, -0.08482, 0.6568), (0.01484, -0.03264, 0.6568), (-0.09878, 0.0247, 0.7069), (-0.4404, 0.162, -0.5347), (-0.2012, -0.07772, -0.4412), (-0.4404, 0.179, -0.5347), (-0.1953, 0.2491, -0.4389), (-0.1953, 0.2766, 0.5687), (-0.2083, 0.2897, 0.5687), (-0.1939, -0.08481, 0.5687), (-0.2083, -0.07047, 0.5687), (0.1531, -0.07178, 0.5687), (0.4975, -0.07178, 0.2623), (0.5006, -0.07178, 0.2182), (0.5245, -0.07178, -0.1448), (0.3248, -0.07178, -0.4389), (0.1661, -0.08482, 0.5687), (0.0377, -0.317, -0.5347), (0.2226, -0.317, -0.5347), (0.07542, -0.3547, -0.5347), (0.2168, -0.3547, -0.5347), (0.07543, -0.3547, -0.5781), (0.1874, -0.3547, -0.5781), (-0.4574, 0.1789, -0.5347), (0.06107, -0.3404, -0.5781), (0.1896, -0.3404, -0.5781), (0.06124, -0.3404, -0.7671), (-0.2083, 0.1905, 0.6568), (-0.1561, 0.1383, 0.6568), (-0.1953, 0.6173, 0.2656), (-0.1953, 0.6498, 0.1098), (-0.1939, -0.08481, 0.6568), (0.06702, -0.08482, 0.6568), (0.01484, -0.03264, 0.6568), (-0.2083, -0.07042, 0.6568), (-0.09878, 0.0247, 0.7069)], [], [(0, 52, 51, 50, 49, 48, 1), (2, 70, 72), (20, 55, 57, 59, 62, 63, 3, 6, 19), (5, 6, 3), (61, 58, 56, 54, 41, 40, 60, 3, 63), (6, 18, 19), (65, 64, 71, 68, 69, 70, 2), (6, 5, 17, 18), (68, 14, 53, 69), (28, 30, 29), (25, 28, 29, 26), (36, 32, 47, 46), (44, 34, 67, 10, 0, 1), (35, 66, 4), (45, 44, 1, 48, 53, 14, 11), (4, 5, 3, 60, 42, 43, 35), (8, 27, 9), (5, 4, 66, 13, 12, 33, 31, 39, 38, 37, 15, 16, 17), (23, 25, 26, 24), (21, 23, 24, 22), (10, 8, 9, 7, 0), (7, 21, 22, 52, 0), (64, 45, 11, 71), (72, 65, 2)])
_k = set([(7, 9), (7, 21), (8, 10), (8, 27), (9, 27), (10, 67), (11, 14), (11, 71), (12, 13), (12, 33), (13, 66), (14, 68), (15, 16), (15, 37), (16, 17), (17, 18), (18, 19), (19, 20), (20, 55), (21, 23), (22, 24), (22, 52), (23, 25), (24, 26), (25, 28), (26, 29), (28, 30), (29, 30), (31, 33), (31, 39), (32, 36), (32, 47), (34, 44), (34, 67), (35, 43), (35, 66), (36, 46), (37, 38), (38, 39), (40, 41), (40, 60), (41, 54), (42, 43), (42, 60), (44, 45), (45, 64), (46, 47), (48, 49), (48, 53), (49, 50), (50, 51), (51, 52), (53, 69), (54, 56), (55, 57), (56, 58), (57, 59), (58, 61), (59, 62), (61, 63), (62, 63), (64, 65), (65, 72), (68, 71), (69, 70), (70, 72)])
me_mesh_074.attributes.new('sharp_edge', 'BOOLEAN', 'EDGE').data.foreach_set('value', [ (min(e.vertices), max(e.vertices)) in _k for e in me_mesh_074.edges])
me_mesh_074.materials.append(mat_material)
me_mesh_074.use_remesh_preserve_volume = False
me_mesh_074.use_remesh_preserve_attributes = False
me_mesh_074.use_mirror_vertex_groups = False
me_mesh_074.update()
me_mesh_073 = bpy.data.meshes.new('Mesh.073')
me_mesh_073.from_pydata([(-0.08615, -0.05251, 0.2347), (-0.1988, -0.1651, 0.08157), (-0.08615, -0.05251, 0.5503), (-0.1839, 0.3091, -0.6639), (0.2955, 0.1203, -0.9223), (0.2763, 0.3095, -0.4585), (0.2764, 0.1542, 0.3919), (0.2764, 0.3094, -0.7424), (0.3732, 0.2126, -0.4581), (0.3317, 0.253, -0.8043), (-0.4263, 0.3093, -0.1597), (-0.4263, -0.01537, -0.1597), (-0.4133, 0.3093, -0.1597), (-0.4133, -0.02841, -0.1597), (0.3192, -0.3927, -0.1597), (-0.04903, -0.3927, -0.1597), (0.3212, -0.3797, -0.1597), (-0.06207, -0.3797, -0.1597), (0.2798, -0.3797, -0.4636), (-0.3742, 0.3093, -0.07154), (-0.3742, -0.1667, -0.07154), (-0.4263, 0.3093, -0.07154), (-0.4263, -0.1145, -0.07154), (-0.4133, 0.309, -0.4598), (0.3312, -0.3927, -0.07154), (-0.1481, -0.3927, -0.07154), (0.3393, -0.3405, -0.07154), (-0.2003, -0.3405, -0.07154), (0.3875, -0.1651, 0.08157), (-0.3158, -0.2822, -0.02065), (-0.1988, 0.2746, 0.08157), (-0.3172, 0.3094, -0.0218), (0.4258, -0.05251, 0.2347), (-0.08615, 0.2316, 0.2347), (0.3927, -0.01151, 0.6599), (0.4224, -0.03137, 0.6068), (0.4538, -0.05251, 0.5503), (-0.08615, 0.1143, 0.5503), (-0.08615, 0.2026, 0.392), (-0.08615, 0.2077, 0.3651), (0.4623, -0.05251, 0.5039), (-0.0227, 0.01094, 0.7199), (-0.05775, 0.06813, 0.6262), (-0.4133, 0.3093, -0.1597), (-0.4263, 0.3093, -0.1597), (-0.4133, -0.02841, -0.1597), (-0.4263, -0.01537, -0.1597), (0.3212, -0.3797, -0.1597), (0.3192, -0.3927, -0.1597), (0.2798, -0.3797, -0.4636), (-0.06207, -0.3797, -0.1597), (-0.04903, -0.3927, -0.1597), (-0.4263, 0.3093, -0.07154), (-0.3742, 0.3093, -0.07154), (-0.4263, -0.1145, -0.07154), (-0.3742, -0.1667, -0.07154), (-0.4133, 0.309, -0.4598), (0.3312, -0.3927, -0.07154), (-0.1481, -0.3927, -0.07154), (-0.2003, -0.3405, -0.07154), (0.3393, -0.3405, -0.07154), (0.3875, -0.1651, 0.08157), (-0.3158, -0.2822, -0.02065), (-0.3172, 0.3094, -0.0218), (-0.1988, 0.2746, 0.08157), (0.4258, -0.05251, 0.2347), (-0.08615, 0.2316, 0.2347), (0.3927, -0.01151, 0.6599), (0.4224, -0.03137, 0.6068), (0.4538, -0.05251, 0.5503), (-0.08615, 0.2026, 0.392), (-0.08615, 0.1143, 0.5503), (-0.08615, 0.2077, 0.3651), (0.4623, -0.05251, 0.5039), (-0.0227, 0.01094, 0.7199), (-0.05775, 0.06813, 0.6262)], [], [(1, 61, 65, 0), (0, 65, 73, 69, 2), (2, 69, 35, 67, 74), (4, 9, 8), (9, 7, 8), (7, 5, 8), (6, 34, 68), (7, 3, 56, 43, 44, 52, 53, 63, 5), (3, 7, 4), (8, 6, 68, 36, 40), (7, 9, 4), (8, 5, 6), (5, 63, 64, 66, 72, 6), (58, 15, 14, 57), (50, 18, 16), (17, 51, 25, 59, 62, 55, 54, 46, 45, 56, 3, 4, 49), (75, 41, 34, 6), (70, 71, 75, 6), (72, 70, 6), (12, 23, 13), (28, 60, 24, 48, 47, 49, 4, 8, 40, 32), (37, 38, 39, 33, 0, 2), (74, 42, 37, 2), (27, 58, 57, 26), (15, 50, 16, 14), (33, 30, 1, 0), (10, 12, 13, 11), (21, 10, 11, 22), (29, 27, 26, 61, 1), (19, 21, 22, 20), (30, 31, 19, 20, 29, 1)])
_k = set([(10, 12), (10, 21), (11, 13), (11, 22), (12, 23), (13, 23), (14, 16), (14, 57), (15, 50), (15, 58), (16, 18), (17, 49), (17, 51), (18, 50), (19, 21), (19, 31), (20, 22), (20, 29), (24, 48), (24, 60), (25, 51), (25, 59), (26, 57), (26, 61), (27, 29), (27, 58), (28, 32), (28, 60), (30, 31), (30, 33), (32, 40), (33, 39), (34, 41), (34, 68), (35, 67), (35, 69), (36, 40), (36, 68), (37, 38), (37, 42), (38, 39), (41, 75), (42, 74), (43, 44), (43, 56), (44, 52), (45, 46), (45, 56), (46, 54), (47, 48), (47, 49), (52, 53), (53, 63), (54, 55), (55, 62), (59, 62), (61, 65), (63, 64), (64, 66), (65, 73), (66, 72), (67, 74), (69, 73), (70, 71), (70, 72), (71, 75)])
me_mesh_073.attributes.new('sharp_edge', 'BOOLEAN', 'EDGE').data.foreach_set('value', [ (min(e.vertices), max(e.vertices)) in _k for e in me_mesh_073.edges])
me_mesh_073.materials.append(mat_material)
me_mesh_073.use_remesh_preserve_volume = False
me_mesh_073.use_remesh_preserve_attributes = False
me_mesh_073.use_mirror_vertex_groups = False
me_mesh_073.update()
me_mesh_072 = bpy.data.meshes.new('Mesh.072')
me_mesh_072.from_pydata([(-0.1181, 0.1571, 0.06714), (0.2432, -0.2046, -0.6234), (0.2437, -0.3601, 0.2238), (-0.01281, 0.2697, -0.08597), (0.2437, 0.2697, -0.08597), (0.2437, 0.3614, -0.166), (0.2435, 0.387, -0.1884), (-0.2308, 0.05158, -0.08597), (-0.2308, -0.2394, -0.08597), (-0.348, -0.2049, -0.1883), (0.2437, 0.1571, 0.06714), (-0.1741, 0.213, -0.008925), (-0.1181, 0.1571, 0.2241), (0.2438, 0.1571, 0.2239), (-0.1181, -0.2827, 0.06714), (-0.1181, -0.2711, 0.224), (-0.1181, -0.3112, 0.2238), (-0.1181, -0.3066, 0.1978), (0.2435, 0.387, -0.1884), (-0.01281, 0.2697, -0.08597), (0.2437, 0.3614, -0.166), (0.2437, 0.2697, -0.08597), (-0.2308, -0.2394, -0.08597), (-0.348, -0.2049, -0.1883), (-0.2308, 0.05158, -0.08597), (-0.1741, 0.213, -0.008925), (0.2437, 0.1571, 0.06714), (-0.1181, 0.1571, 0.2241), (0.2438, 0.1571, 0.2239), (-0.1181, -0.2827, 0.06714), (-0.1181, -0.2711, 0.224), (-0.1181, -0.3112, 0.2238), (-0.1181, -0.3066, 0.1978)], [], [(0, 29, 32, 31, 30, 27), (2, 17, 14, 22, 23, 1), (2, 16, 17), (2, 28, 12, 15), (18, 20, 1), (26, 21, 19, 25, 0), (27, 13, 26, 0), (15, 16, 2), (24, 9, 8), (21, 5, 6, 19), (25, 24, 8, 29, 0), (20, 4, 10, 28, 2, 1), (7, 11, 3, 18, 1, 23)])
_k = set([(3, 11), (3, 18), (4, 10), (4, 20), (5, 6), (5, 21), (6, 19), (7, 11), (7, 23), (8, 9), (8, 29), (9, 24), (10, 28), (12, 15), (12, 28), (13, 26), (13, 27), (14, 17), (14, 22), (15, 16), (16, 17), (18, 20), (19, 25), (21, 26), (22, 23), (24, 25), (27, 30), (29, 32), (30, 31), (31, 32)])
me_mesh_072.attributes.new('sharp_edge', 'BOOLEAN', 'EDGE').data.foreach_set('value', [ (min(e.vertices), max(e.vertices)) in _k for e in me_mesh_072.edges])
me_mesh_072.materials.append(mat_material)
me_mesh_072.use_remesh_preserve_volume = False
me_mesh_072.use_remesh_preserve_attributes = False
me_mesh_072.use_mirror_vertex_groups = False
me_mesh_072.update()
me_mesh_071 = bpy.data.meshes.new('Mesh.071')
me_mesh_071.from_pydata([(-0.336, 0.2918, 0.07104), (-0.349, 0.3048, 0.07104), (-0.349, 0.3048, 0.1592), (-0.2968, 0.2526, 0.1592), (-0.1214, 0.07723, 0.3123), (0.3529, -0.3968, -0.2272), (0.3532, -0.3974, -0.5107), (-0.1108, -0.3968, -0.4313), (0.3531, 0.06684, -0.4312), (-0.349, -0.3973, 0.07104), (-0.336, -0.3974, 0.07104), (0.3531, 0.3048, 0.07104), (0.3531, 0.2918, 0.07104), (0.3531, 0.2918, -0.0564), (0.3529, 0.2918, -0.2311), (0.3441, 0.2918, -0.2749), (0.3209, 0.2918, -0.387), (-0.3132, -0.3975, 0.1592), (-0.2968, -0.3975, 0.1592), (-0.349, -0.3975, 0.1592), (-0.336, -0.3969, -0.231), (-0.336, -0.3648, -0.3871), (-0.336, 0.2918, -0.2743), (0.3531, 0.2691, 0.1592), (0.3531, 0.2526, 0.1592), (0.3531, 0.3048, 0.1592), (0.09341, 0.07723, 0.3123), (0.3529, 0.1959, 0.2087), (-0.1214, -0.1377, 0.3123), (-0.2401, -0.3972, 0.2087), (-0.06558, 0.0214, 0.3882), (-0.336, -0.3974, 0.07104), (-0.349, -0.3973, 0.07104), (0.3531, 0.2918, 0.07104), (0.3531, 0.3048, 0.07104), (0.3531, 0.2918, -0.0564), (0.3529, 0.2918, -0.2311), (0.3441, 0.2918, -0.2749), (0.3209, 0.2918, -0.387), (-0.349, -0.3975, 0.1592), (-0.3132, -0.3975, 0.1592), (-0.2968, -0.3975, 0.1592), (-0.336, -0.3969, -0.231), (-0.336, -0.3648, -0.3871), (-0.336, 0.2918, -0.2743), (0.3531, 0.3048, 0.1592), (0.3531, 0.2691, 0.1592), (0.3531, 0.2526, 0.1592), (0.3529, 0.1959, 0.2087), (0.09341, 0.07723, 0.3123), (-0.1214, -0.1377, 0.3123), (-0.2401, -0.3972, 0.2087), (-0.06558, 0.0214, 0.3882)], [], [(47, 46, 45, 2, 39, 40, 41, 3), (1, 32, 39, 2), (4, 50, 30), (3, 41, 51, 50, 4), (7, 8, 6), (34, 33, 0, 31, 32, 1), (8, 38, 37), (43, 44, 38, 8, 7), (6, 5, 29, 18, 17), (5, 48, 49, 52, 28, 29), (5, 6, 23, 24, 48), (6, 8, 35, 12, 11, 25, 23), (30, 26, 4), (26, 27, 47, 3, 4), (37, 14, 8), (17, 19, 9, 10, 42, 7, 6), (33, 13, 36, 15, 16, 22, 0), (45, 34, 1, 2), (22, 21, 20, 31, 0), (42, 43, 7), (35, 8, 14)])
_k = set([(9, 10), (9, 19), (10, 42), (11, 12), (11, 25), (12, 35), (13, 33), (13, 36), (14, 35), (14, 37), (15, 16), (15, 36), (16, 22), (17, 18), (17, 19), (18, 29), (20, 21), (20, 31), (21, 22), (23, 24), (23, 25), (24, 48), (26, 27), (26, 30), (27, 47), (28, 29), (28, 52), (30, 50), (31, 32), (32, 39), (33, 34), (34, 45), (37, 38), (38, 44), (39, 40), (40, 41), (41, 51), (42, 43), (43, 44), (45, 46), (46, 47), (48, 49), (49, 52), (50, 51)])
me_mesh_071.attributes.new('sharp_edge', 'BOOLEAN', 'EDGE').data.foreach_set('value', [ (min(e.vertices), max(e.vertices)) in _k for e in me_mesh_071.edges])
me_mesh_071.materials.append(mat_material)
me_mesh_071.use_remesh_preserve_volume = False
me_mesh_071.use_remesh_preserve_attributes = False
me_mesh_071.use_mirror_vertex_groups = False
me_mesh_071.update()
me_mesh_070 = bpy.data.meshes.new('Mesh.070')
me_mesh_070.from_pydata([(0.5219, -1.17, -0.6387), (0.5219, 0.7473, -0.6387), (0.5635, 0.7888, -0.6387), (0.5635, -1.211, -0.6387), (-0.4136, 0.7165, 0.7244), (-0.3922, -0.3199, 0.6255), (0.5219, -1.17, 0.05343), (0.5219, 0.7473, 1.279), (0.5219, 0.6484, 1.269), (0.5219, 0.5561, 1.259), (-0.414, 0.7473, -0.6387), (0.08212, 0.7473, 1.02), (-0.3308, 0.7473, 0.777), (-0.3915, 0.7473, 0.7409), (-0.4143, 0.7473, 0.7243), (-0.4144, 0.7473, 0.7162), (-0.3735, -1.17, 0.03247), (-0.374, -1.17, -0.6387), (-0.3732, -1.211, -0.838), (0.5635, -1.211, -0.8376), (-0.3732, -1.211, -0.7597), (-0.3731, -1.211, -0.6387), (0.5635, 0.7888, -0.8382), (-0.4149, 0.7888, -0.8378), (-0.4149, 0.7888, -0.6387), (0.5219, 0.7473, 1.279), (0.5219, 0.6484, 1.269), (0.5219, 0.5561, 1.259), (0.5219, -1.17, 0.05343), (0.08212, 0.7473, 1.02), (-0.3308, 0.7473, 0.777), (-0.3915, 0.7473, 0.7409), (-0.4143, 0.7473, 0.7243), (-0.4144, 0.7473, 0.7162), (-0.414, 0.7473, -0.6387), (-0.3735, -1.17, 0.03247), (-0.374, -1.17, -0.6387), (0.5635, -1.211, -0.8376), (-0.3732, -1.211, -0.838), (-0.3732, -1.211, -0.7597), (-0.3731, -1.211, -0.6387), (0.5635, 0.7888, -0.8382), (-0.4149, 0.7888, -0.8378), (-0.4149, 0.7888, -0.6387)], [], [(33, 34, 43, 23, 18, 39, 5), (2, 41, 42, 24), (17, 21, 3, 2, 24, 10, 1, 0), (1, 10, 15, 14, 31, 12, 29, 25), (0, 1, 25, 26, 27, 28), (4, 32, 33, 5), (5, 39, 40, 36, 16), (37, 41, 2, 3), (21, 20, 38, 37, 3), (8, 7, 11), (30, 13, 4, 5), (22, 19, 18, 23), (13, 32, 4), (11, 30, 5, 9, 8), (28, 35, 17, 0), (6, 9, 5, 16)])
_k = set([(6, 9), (6, 16), (7, 8), (7, 11), (8, 9), (10, 15), (10, 24), (11, 30), (12, 29), (12, 31), (13, 30), (13, 32), (14, 15), (14, 31), (16, 36), (17, 21), (17, 35), (18, 19), (18, 39), (19, 22), (20, 21), (20, 38), (22, 23), (23, 43), (24, 42), (25, 26), (25, 29), (26, 27), (27, 28), (28, 35), (32, 33), (33, 34), (34, 43), (36, 40), (37, 38), (37, 41), (39, 40), (41, 42)])
me_mesh_070.attributes.new('sharp_edge', 'BOOLEAN', 'EDGE').data.foreach_set('value', [ (min(e.vertices), max(e.vertices)) in _k for e in me_mesh_070.edges])
me_mesh_070.materials.append(mat_material)
me_mesh_070.use_remesh_preserve_volume = False
me_mesh_070.use_remesh_preserve_attributes = False
me_mesh_070.use_mirror_vertex_groups = False
me_mesh_070.update()
me_mesh_069 = bpy.data.meshes.new('Mesh.069')
me_mesh_069.from_pydata([(0.314, -0.3379, 0.07978), (0.3271, -0.3509, 0.07978), (0.3271, -0.3509, 0.1679), (0.2749, -0.2987, 0.1679), (-0.01312, -0.01073, 0.4741), (0.09948, -0.1233, 0.321), (-0.01312, -0.01073, 0.7897), (-0.2779, 0.2534, -0.2189), (-0.3182, 0.295, -0.5664), (-0.3557, 0.1615, -0.6842), (-0.1858, 0.3318, -0.6837), (-0.3504, 0.1184, -0.7437), (-0.1418, 0.3261, -0.7437), (-0.3315, -0.3509, 0.07978), (-0.3295, -0.3379, 0.07978), (-0.3711, -0.3379, -0.2262), (-0.346, -0.3379, -0.6039), (-0.2696, -0.3379, -0.6155), (-0.344, -0.3379, -0.6332), (0.314, -0.3379, -0.4764), (0.3271, 0.3074, 0.07978), (0.314, 0.3054, 0.07978), (0.314, 0.3144, 0.01436), (0.314, 0.3471, -0.2258), (0.314, -0.2461, -0.4983), (0.314, 0.3225, -0.6035), (0.314, 0.3204, -0.6331), (0.3271, 0.2994, 0.1383), (0.3271, 0.2953, 0.1679), (-0.3195, -0.3509, 0.1679), (0.2749, 0.2871, 0.1679), (-0.3114, -0.2987, 0.1679), (-0.2632, -0.1233, 0.321), (0.2502, 0.2802, 0.1895), (0.09948, 0.1978, 0.321), (-0.01312, 0.1194, 0.4741), (-0.2248, -0.01073, 0.4741), (-0.1351, -0.01073, 0.7897), (-0.02973, 0.005885, 0.8342), (-0.1886, -0.01073, 0.7393), (-0.01312, 0.02404, 0.7897), (-0.3295, -0.3379, 0.07978), (-0.3315, -0.3509, 0.07978), (-0.3711, -0.3379, -0.2262), (-0.346, -0.3379, -0.6039), (-0.2696, -0.3379, -0.6155), (-0.344, -0.3379, -0.6332), (0.314, -0.3379, -0.4764), (0.314, 0.3054, 0.07978), (0.3271, 0.3074, 0.07978), (0.314, 0.3144, 0.01436), (0.314, 0.3471, -0.2258), (0.314, 0.3204, -0.6331), (0.314, -0.2461, -0.4983), (0.314, 0.3225, -0.6035), (0.3271, 0.2994, 0.1383), (0.3271, 0.2953, 0.1679), (-0.3195, -0.3509, 0.1679), (0.2749, 0.2871, 0.1679), (-0.3114, -0.2987, 0.1679), (-0.2632, -0.1233, 0.321), (0.2502, 0.2802, 0.1895), (0.09948, 0.1978, 0.321), (-0.01312, 0.1194, 0.4741), (-0.2248, -0.01073, 0.4741), (-0.1351, -0.01073, 0.7897), (-0.02973, 0.005885, 0.8342), (-0.1886, -0.01073, 0.7393), (-0.01312, 0.02404, 0.7897)], [], [(60, 64, 67, 7, 9, 43, 41, 42, 57, 59), (1, 49, 55, 56, 2), (4, 63, 68, 6), (5, 62, 63, 4), (3, 58, 33, 62, 5), (6, 68, 38), (8, 9, 7), (13, 14, 0, 48, 49, 1), (11, 46, 44, 9), (11, 12, 45, 46), (11, 10, 12), (31, 29, 2, 56, 58, 3), (35, 34, 61, 7, 67, 65, 66, 40), (12, 52, 53), (10, 50, 51), (12, 10, 54, 52), (10, 8, 27, 20, 21, 50), (8, 7, 61, 30, 28, 27), (29, 13, 1, 2), (36, 32, 5, 4), (14, 15, 16, 18, 17, 47, 0), (51, 54, 10), (53, 19, 45, 12), (47, 24, 26, 25, 23, 22, 48, 0), (37, 39, 36, 4, 6), (38, 37, 6), (44, 43, 9), (32, 31, 3, 5), (10, 11, 9, 8)])
_k = set([(13, 14), (13, 29), (14, 15), (15, 16), (16, 18), (17, 18), (17, 47), (19, 45), (19, 53), (20, 21), (20, 27), (21, 50), (22, 23), (22, 48), (23, 25), (24, 26), (24, 47), (25, 26), (27, 28), (28, 30), (29, 31), (30, 61), (31, 32), (32, 36), (33, 58), (33, 62), (34, 35), (34, 61), (35, 40), (36, 39), (37, 38), (37, 39), (38, 68), (40, 66), (41, 42), (41, 43), (42, 57), (43, 44), (44, 46), (45, 46), (48, 49), (49, 55), (50, 51), (51, 54), (52, 53), (52, 54), (55, 56), (56, 58), (57, 59), (59, 60), (60, 64), (62, 63), (63, 68), (64, 67), (65, 66), (65, 67)])
me_mesh_069.attributes.new('sharp_edge', 'BOOLEAN', 'EDGE').data.foreach_set('value', [ (min(e.vertices), max(e.vertices)) in _k for e in me_mesh_069.edges])
me_mesh_069.materials.append(mat_material)
me_mesh_069.use_remesh_preserve_volume = False
me_mesh_069.use_remesh_preserve_attributes = False
me_mesh_069.use_mirror_vertex_groups = False
me_mesh_069.update()
me_mesh_068 = bpy.data.meshes.new('Mesh.068')
me_mesh_068.from_pydata([(-0.0134, 0.0134, 0.09964), (-0.0134, -0.02682, 0.09964), (-0.0134, -0.02679, -0.0997), (-0.0134, 0.0134, -0.0996), (0.02682, 0.0134, 0.09964), (0.02679, 0.0134, -0.09961), (-0.0134, -0.02682, 0.09964), (-0.0134, -0.02679, -0.0997), (-0.0134, 0.0134, -0.0996), (0.02682, 0.0134, 0.09964), (0.02679, 0.0134, -0.09961)], [], [(10, 4, 1, 7), (9, 5, 8, 0), (7, 3, 10), (8, 2, 6, 0), (6, 9, 0)])
_k = set([(1, 4), (1, 7), (2, 6), (2, 8), (3, 7), (3, 10), (4, 10), (5, 8), (5, 9), (6, 9)])
me_mesh_068.attributes.new('sharp_edge', 'BOOLEAN', 'EDGE').data.foreach_set('value', [ (min(e.vertices), max(e.vertices)) in _k for e in me_mesh_068.edges])
me_mesh_068.materials.append(mat_material)
me_mesh_068.use_remesh_preserve_volume = False
me_mesh_068.use_remesh_preserve_attributes = False
me_mesh_068.use_mirror_vertex_groups = False
me_mesh_068.update()
me_mesh_067 = bpy.data.meshes.new('Mesh.067')
me_mesh_067.from_pydata([(-0.2665, 0.1465, 0.5505), (-0.2809, 0.1609, 0.5505), (-0.2809, 0.1609, 0.5938), (-0.2431, 0.1231, 0.5938), (0.7134, 0.1167, -0.8117), (-0.2431, -0.1113, 0.5938), (-0.1367, 0.01664, 0.6354), (-0.008587, 0.1231, 0.5938), (0.05168, 0.1609, 0.5505), (0.02922, 0.1609, 0.5938), (-0.2809, -0.1715, 0.5505), (-0.2809, -0.149, 0.5938), (-0.2665, -0.1571, 0.5505), (0.03729, 0.1465, 0.5505), (0.6283, 0.1465, -0.8126), (-0.2665, 0.1465, -0.8122), (0.01664, 0.1465, -0.8125), (0.4298, 0.1465, -0.2071), (0.7349, 0.1465, -0.7959), (0.7127, 0.1465, -0.812), (-0.2665, 0.109, -0.8124), (-0.2665, -0.8627, -0.8122), (-0.2665, -0.852, -0.8123), (-0.2431, -0.1113, 0.5938), (-0.1367, 0.01664, 0.6354), (-0.008587, 0.1231, 0.5938), (0.05168, 0.1609, 0.5505), (0.02922, 0.1609, 0.5938), (-0.2809, -0.1715, 0.5505), (-0.2809, -0.149, 0.5938), (-0.2665, -0.1571, 0.5505), (0.03729, 0.1465, 0.5505), (-0.2665, 0.1465, -0.8122), (0.01664, 0.1465, -0.8125), (0.6283, 0.1465, -0.8126), (0.4298, 0.1465, -0.2071), (0.7349, 0.1465, -0.7959), (0.7127, 0.1465, -0.812), (-0.2665, 0.109, -0.8124), (-0.2665, -0.8627, -0.8122), (-0.2665, -0.852, -0.8123)], [], [(1, 28, 29, 2), (26, 31, 0, 30, 28, 1), (3, 23, 24), (4, 35, 13, 8, 9, 7, 6, 5, 11, 10, 12, 39), (27, 26, 1, 2), (36, 35, 4), (15, 38, 40, 21, 30, 0), (20, 32, 33), (24, 25, 3), (34, 37, 4, 39, 22), (22, 20, 33, 34), (37, 36, 4), (31, 17, 18, 19, 14, 16, 15, 0), (25, 27, 2, 29, 23, 3)])
_k = set([(5, 6), (5, 11), (6, 7), (7, 9), (8, 9), (8, 13), (10, 11), (10, 12), (12, 39), (13, 35), (14, 16), (14, 19), (15, 16), (15, 38), (17, 18), (17, 31), (18, 19), (20, 22), (20, 32), (21, 30), (21, 40), (22, 39), (23, 24), (23, 29), (24, 25), (25, 27), (26, 27), (26, 31), (28, 29), (28, 30), (32, 33), (33, 34), (34, 37), (35, 36), (36, 37), (38, 40)])
me_mesh_067.attributes.new('sharp_edge', 'BOOLEAN', 'EDGE').data.foreach_set('value', [ (min(e.vertices), max(e.vertices)) in _k for e in me_mesh_067.edges])
me_mesh_067.materials.append(mat_material)
me_mesh_067.use_remesh_preserve_volume = False
me_mesh_067.use_remesh_preserve_attributes = False
me_mesh_067.use_mirror_vertex_groups = False
me_mesh_067.update()
me_mesh_066 = bpy.data.meshes.new('Mesh.066')
me_mesh_066.from_pydata([(-0.003756, -0.003757, -0.04407), (-0.003756, -0.003757, 0.04407), (-0.003756, 0.007528, -0.04407), (0.007526, -0.003758, -0.04407), (-0.003756, 0.007502, 0.04407), (0.007499, -0.003758, 0.04407), (0.007526, -0.003758, -0.04407), (-0.003756, 0.007528, -0.04407), (0.007499, -0.003758, 0.04407), (-0.003756, 0.007502, 0.04407)], [], [(0, 6, 8, 1), (9, 2, 0, 1), (9, 1, 8), (7, 4, 5, 3), (2, 6, 0)])
_k = set([(2, 6), (2, 9), (3, 5), (3, 7), (4, 5), (4, 7), (6, 8), (8, 9)])
me_mesh_066.attributes.new('sharp_edge', 'BOOLEAN', 'EDGE').data.foreach_set('value', [ (min(e.vertices), max(e.vertices)) in _k for e in me_mesh_066.edges])
me_mesh_066.materials.append(mat_material)
me_mesh_066.use_remesh_preserve_volume = False
me_mesh_066.use_remesh_preserve_attributes = False
me_mesh_066.use_mirror_vertex_groups = False
me_mesh_066.update()
me_mesh_065 = bpy.data.meshes.new('Mesh.065')
me_mesh_065.from_pydata([(-0.3664, 0.3052, -0.1031), (0.6324, 0.3052, -0.1031), (0.6325, 0.3052, -0.003123), (-0.3664, 0.3052, 0.09613), (-0.3664, 0.2639, 0.09616), (-0.3664, 0.2206, 0.09189), (-0.3664, -1.657, -0.1031), (-0.3253, 0.3052, 0.09598), (0.2602, 0.3052, 0.03556), (0.6323, -0.6583, -0.1031), (0.6324, 0.3052, -0.1031), (0.6325, 0.3052, -0.003123), (-0.3664, 0.3052, 0.09613), (-0.3664, 0.2639, 0.09616), (-0.3664, 0.2206, 0.09189), (-0.3664, -1.657, -0.1031), (0.6323, -0.6583, -0.1031), (-0.3253, 0.3052, 0.09598), (0.2602, 0.3052, 0.03556)], [], [(0, 10, 16, 15), (17, 12, 13), (13, 14, 18, 17), (3, 7, 8, 11, 10, 0), (15, 5, 4, 3, 0), (9, 1, 2), (9, 2, 18, 14, 6)])
_k = set([(1, 2), (1, 9), (2, 18), (3, 4), (3, 7), (4, 5), (5, 15), (6, 9), (6, 14), (7, 8), (8, 11), (10, 11), (10, 16), (12, 13), (12, 17), (13, 14), (15, 16), (17, 18)])
me_mesh_065.attributes.new('sharp_edge', 'BOOLEAN', 'EDGE').data.foreach_set('value', [ (min(e.vertices), max(e.vertices)) in _k for e in me_mesh_065.edges])
me_mesh_065.materials.append(mat_material)
me_mesh_065.use_remesh_preserve_volume = False
me_mesh_065.use_remesh_preserve_attributes = False
me_mesh_065.use_mirror_vertex_groups = False
me_mesh_065.update()

# ---- objects
ob_cube = bpy.data.objects.new('Cube', me_cube)
ob_cube_cell_020 = bpy.data.objects.new('Cube_cell.020', me_mesh_085)
ob_cube_cell_019 = bpy.data.objects.new('Cube_cell.019', me_mesh_084)
ob_cube_cell_018 = bpy.data.objects.new('Cube_cell.018', me_mesh_083)
ob_cube_cell_017 = bpy.data.objects.new('Cube_cell.017', me_mesh_082)
ob_cube_cell_016 = bpy.data.objects.new('Cube_cell.016', me_mesh_081)
ob_cube_cell_015 = bpy.data.objects.new('Cube_cell.015', me_mesh_080)
ob_cube_cell_014 = bpy.data.objects.new('Cube_cell.014', me_mesh_079)
ob_cube_cell_013 = bpy.data.objects.new('Cube_cell.013', me_mesh_078)
ob_cube_cell_012 = bpy.data.objects.new('Cube_cell.012', me_mesh_077)
ob_cube_cell_011 = bpy.data.objects.new('Cube_cell.011', me_mesh_076)
ob_cube_cell_010 = bpy.data.objects.new('Cube_cell.010', me_mesh_075)
ob_cube_cell_009 = bpy.data.objects.new('Cube_cell.009', me_mesh_074)
ob_cube_cell_008 = bpy.data.objects.new('Cube_cell.008', me_mesh_073)
ob_cube_cell_007 = bpy.data.objects.new('Cube_cell.007', me_mesh_072)
ob_cube_cell_006 = bpy.data.objects.new('Cube_cell.006', me_mesh_071)
ob_cube_cell_005 = bpy.data.objects.new('Cube_cell.005', me_mesh_070)
ob_cube_cell_004 = bpy.data.objects.new('Cube_cell.004', me_mesh_069)
ob_cube_cell_003 = bpy.data.objects.new('Cube_cell.003', me_mesh_068)
ob_cube_cell_002 = bpy.data.objects.new('Cube_cell.002', me_mesh_067)
ob_cube_cell_001 = bpy.data.objects.new('Cube_cell.001', me_mesh_066)
ob_cube_cell = bpy.data.objects.new('Cube_cell', me_mesh_065)

# ---- transforms, parenting, visibility, modifiers, constraints
ob_cube.location = (0.0, 0.0, 0.0)
ob_cube.lock_rotations_4d = False
ob_cube.empty_display_type = 'ARROWS'
ob_cube.lineart.crease_threshold = 0.0
ob_cube_cell_020.location = (-0.7661, -0.8062, 3.008)
ob_cube_cell_020.lineart.crease_threshold = 0.0
ob_cube_cell_019.location = (0.3218, 0.03499, 0.09086)
ob_cube_cell_019.lineart.crease_threshold = 0.0
ob_cube_cell_018.location = (-0.2992, 0.2709, 2.916)
ob_cube_cell_018.lineart.crease_threshold = 0.0
ob_cube_cell_017.location = (0.3464, 0.3361, 4.217)
ob_cube_cell_017.lineart.crease_threshold = 0.0
ob_cube_cell_016.location = (-0.1097, 0.02375, 5.048)
ob_cube_cell_016.lineart.crease_threshold = 0.0
ob_cube_cell_015.location = (0.4156, -0.3532, 2.771)
ob_cube_cell_015.lineart.crease_threshold = 0.0
ob_cube_cell_014.location = (0.5806, 0.5907, 3.59)
ob_cube_cell_014.lineart.crease_threshold = 0.0
ob_cube_cell_013.location = (0.2163, 0.02766, 4.833)
ob_cube_cell_013.lineart.crease_threshold = 0.0
ob_cube_cell_012.location = (-0.4771, 0.0991, 0.7491)
ob_cube_cell_012.lineart.crease_threshold = 0.0
ob_cube_cell_011.location = (0.07614, -0.03212, 5.493)
ob_cube_cell_011.lineart.crease_threshold = 0.0
ob_cube_cell_010.location = (0.553, 0.553, 4.302)
ob_cube_cell_010.lineart.crease_threshold = 0.0
ob_cube_cell_009.location = (-0.4946, -0.6181, 3.706)
ob_cube_cell_009.lineart.crease_threshold = 0.0
ob_cube_cell_008.location = (-0.2766, -0.3102, 4.434)
ob_cube_cell_008.lineart.crease_threshold = 0.0
ob_cube_cell_007.location = (-0.2446, 0.2056, 4.602)
ob_cube_cell_007.lineart.crease_threshold = 0.0
ob_cube_cell_006.location = (-0.3539, 0.3981, 4.204)
ob_cube_cell_006.lineart.crease_threshold = 0.0
ob_cube_cell_005.location = (0.4365, 0.2112, 1.039)
ob_cube_cell_005.lineart.crease_threshold = 0.0
ob_cube_cell_004.location = (0.3759, -0.352, 4.195)
ob_cube_cell_004.lineart.crease_threshold = 0.0
ob_cube_cell_003.location = (-0.9866, 0.9866, 0.3009)
ob_cube_cell_003.lineart.crease_threshold = 0.0
ob_cube_cell_002.location = (-0.692, 0.812, 2.578)
ob_cube_cell_002.lineart.crease_threshold = 0.0
ob_cube_cell_001.location = (-0.6992, -0.6992, 4.319)
ob_cube_cell_001.lineart.crease_threshold = 0.0
ob_cube_cell.location = (-0.6336, 0.6948, 0.1031)
ob_cube_cell.lineart.crease_threshold = 0.0

# ---- collection membership
col_collection_1.objects.link(ob_cube)
col_collection_2.objects.link(ob_cube_cell_020)
col_collection_2.objects.link(ob_cube_cell_019)
col_collection_2.objects.link(ob_cube_cell_018)
col_collection_2.objects.link(ob_cube_cell_017)
col_collection_2.objects.link(ob_cube_cell_016)
col_collection_2.objects.link(ob_cube_cell_015)
col_collection_2.objects.link(ob_cube_cell_014)
col_collection_2.objects.link(ob_cube_cell_013)
col_collection_2.objects.link(ob_cube_cell_012)
col_collection_2.objects.link(ob_cube_cell_011)
col_collection_2.objects.link(ob_cube_cell_010)
col_collection_2.objects.link(ob_cube_cell_009)
col_collection_2.objects.link(ob_cube_cell_008)
col_collection_2.objects.link(ob_cube_cell_007)
col_collection_2.objects.link(ob_cube_cell_006)
col_collection_2.objects.link(ob_cube_cell_005)
col_collection_2.objects.link(ob_cube_cell_004)
col_collection_2.objects.link(ob_cube_cell_003)
col_collection_2.objects.link(ob_cube_cell_002)
col_collection_2.objects.link(ob_cube_cell_001)
col_collection_2.objects.link(ob_cube_cell)

# ---- scene / render settings (as saved in the file)
scene.frame_start = 1; scene.frame_end = 250; scene.frame_set(1)
scene.render.engine = 'BLENDER_EEVEE_NEXT'
scene.render.resolution_percentage = 50
scene.render.dither_intensity = 0.0
scene.cycles.use_denoising = False
scene.cycles.samples = 128
scene.cycles.sampling_pattern = 'TABULATED_SOBOL'
scene.cycles.light_sampling_threshold = 0.0
scene.cycles.use_adaptive_sampling = False
scene.cycles.use_light_tree = False
scene.cycles.blur_glossy = 0.0
scene.cycles.sample_clamp_indirect = 0.0
scene.view_settings.view_transform = 'Standard'
bpy.context.view_layer.update()

# ---- added for rendering (the .blend has no active camera and no usable light): camera, sun
cam_auto = bpy.data.cameras.new('AutoCamera')
cam_auto.lens = 50.0
cam_auto.sensor_width = 36.0
cam_auto.clip_end = 1000.0
ob_auto_camera = bpy.data.objects.new('AutoCamera', cam_auto)
scene.collection.objects.link(ob_auto_camera)
ob_auto_camera.location = (7.867, -9.68643, 8.39219)
ob_auto_camera.rotation_euler = (1.09748, -7.21219e-08, 0.694738)
scene.camera = ob_auto_camera
light_auto_sun = bpy.data.lights.new('AutoSun', 'SUN')
light_auto_sun.energy = 3.0
light_auto_sun.angle = 0.0523599
ob_auto_sun = bpy.data.objects.new('AutoSun', light_auto_sun)
scene.collection.objects.link(ob_auto_sun)
ob_auto_sun.rotation_euler = (0.872665, 0.174533, 0.523599)
bpy.context.view_layer.update()
